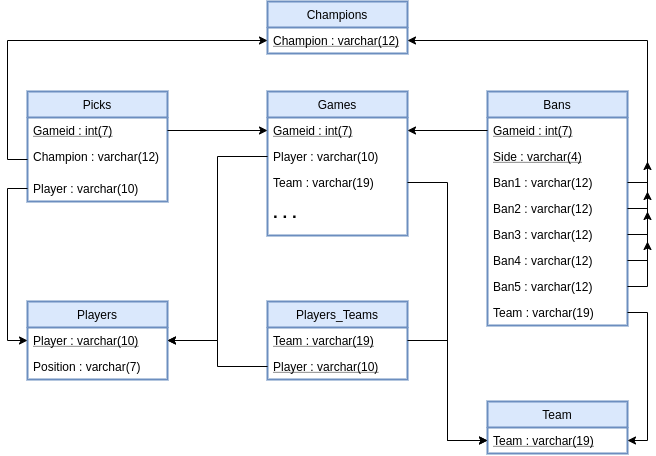

The diagram above was exported from draw.io. Its source (the exported page's mxGraphModel, read from the mxfile embedded in the PNG):
<mxGraphModel dx="1357" dy="777" grid="1" gridSize="10" guides="1" tooltips="1" connect="1" arrows="1" fold="1" page="1" pageScale="1" pageWidth="827" pageHeight="1169" math="0" shadow="0">
  <root>
    <mxCell id="0" />
    <mxCell id="1" parent="0" />
    <mxCell id="kXHT-spyiSQ2huak57GS-9" value="Picks" style="swimlane;fontStyle=0;childLayout=stackLayout;horizontal=1;startSize=26;fillColor=#dae8fc;horizontalStack=0;resizeParent=1;resizeParentMax=0;resizeLast=0;collapsible=1;marginBottom=0;strokeColor=#6c8ebf;strokeWidth=2;" vertex="1" parent="1">
      <mxGeometry x="120" y="390" width="140" height="110" as="geometry">
        <mxRectangle x="90" y="380" width="90" height="26" as="alternateBounds" />
      </mxGeometry>
    </mxCell>
    <mxCell id="kXHT-spyiSQ2huak57GS-10" value="Gameid : int(7)" style="text;strokeColor=none;fillColor=none;align=left;verticalAlign=top;spacingLeft=4;spacingRight=4;overflow=hidden;rotatable=0;points=[[0,0.5],[1,0.5]];portConstraint=eastwest;strokeWidth=2;fontStyle=4" vertex="1" parent="kXHT-spyiSQ2huak57GS-9">
      <mxGeometry y="26" width="140" height="26" as="geometry" />
    </mxCell>
    <mxCell id="kXHT-spyiSQ2huak57GS-12" value="Champion : varchar(12)" style="text;strokeColor=none;fillColor=none;align=left;verticalAlign=top;spacingLeft=4;spacingRight=4;overflow=hidden;rotatable=0;points=[[0,0.5],[1,0.5]];portConstraint=eastwest;" vertex="1" parent="kXHT-spyiSQ2huak57GS-9">
      <mxGeometry y="52" width="140" height="32" as="geometry" />
    </mxCell>
    <mxCell id="kXHT-spyiSQ2huak57GS-11" value="Player : varchar(10)" style="text;strokeColor=none;fillColor=none;align=left;verticalAlign=top;spacingLeft=4;spacingRight=4;overflow=hidden;rotatable=0;points=[[0,0.5],[1,0.5]];portConstraint=eastwest;" vertex="1" parent="kXHT-spyiSQ2huak57GS-9">
      <mxGeometry y="84" width="140" height="26" as="geometry" />
    </mxCell>
    <object label="Games" Game="" id="kXHT-spyiSQ2huak57GS-14">
      <mxCell style="swimlane;fontStyle=0;childLayout=stackLayout;horizontal=1;startSize=26;fillColor=#dae8fc;horizontalStack=0;resizeParent=1;resizeParentMax=0;resizeLast=0;collapsible=1;marginBottom=0;strokeColor=#6c8ebf;strokeWidth=2;" vertex="1" parent="1">
        <mxGeometry x="360" y="390" width="140" height="144" as="geometry" />
      </mxCell>
    </object>
    <mxCell id="kXHT-spyiSQ2huak57GS-15" value="Gameid : int(7)" style="text;strokeColor=none;fillColor=none;align=left;verticalAlign=top;spacingLeft=4;spacingRight=4;overflow=hidden;rotatable=0;points=[[0,0.5],[1,0.5]];portConstraint=eastwest;fontStyle=4" vertex="1" parent="kXHT-spyiSQ2huak57GS-14">
      <mxGeometry y="26" width="140" height="26" as="geometry" />
    </mxCell>
    <mxCell id="kXHT-spyiSQ2huak57GS-88" value="Player : varchar(10)" style="text;strokeColor=none;fillColor=none;align=left;verticalAlign=top;spacingLeft=4;spacingRight=4;overflow=hidden;rotatable=0;points=[[0,0.5],[1,0.5]];portConstraint=eastwest;fontStyle=0" vertex="1" parent="kXHT-spyiSQ2huak57GS-14">
      <mxGeometry y="52" width="140" height="26" as="geometry" />
    </mxCell>
    <mxCell id="kXHT-spyiSQ2huak57GS-89" value="Team : varchar(19)" style="text;strokeColor=none;fillColor=none;align=left;verticalAlign=top;spacingLeft=4;spacingRight=4;overflow=hidden;rotatable=0;points=[[0,0.5],[1,0.5]];portConstraint=eastwest;fontStyle=0" vertex="1" parent="kXHT-spyiSQ2huak57GS-14">
      <mxGeometry y="78" width="140" height="26" as="geometry" />
    </mxCell>
    <mxCell id="kXHT-spyiSQ2huak57GS-28" value=". . ." style="text;strokeColor=none;fillColor=none;align=left;verticalAlign=top;spacingLeft=4;spacingRight=4;overflow=hidden;rotatable=0;points=[[0,0.5],[1,0.5]];portConstraint=eastwest;startSize=26;fontStyle=1;fontSize=17;" vertex="1" parent="kXHT-spyiSQ2huak57GS-14">
      <mxGeometry y="104" width="140" height="40" as="geometry" />
    </mxCell>
    <mxCell id="kXHT-spyiSQ2huak57GS-30" value="Players" style="swimlane;fontStyle=0;childLayout=stackLayout;horizontal=1;startSize=26;fillColor=#dae8fc;horizontalStack=0;resizeParent=1;resizeParentMax=0;resizeLast=0;collapsible=1;marginBottom=0;strokeColor=#6c8ebf;strokeWidth=2;fontSize=12;" vertex="1" parent="1">
      <mxGeometry x="120" y="600" width="140" height="78" as="geometry" />
    </mxCell>
    <mxCell id="kXHT-spyiSQ2huak57GS-31" value="Player : varchar(10)" style="text;strokeColor=none;fillColor=none;align=left;verticalAlign=top;spacingLeft=4;spacingRight=4;overflow=hidden;rotatable=0;points=[[0,0.5],[1,0.5]];portConstraint=eastwest;fontStyle=4" vertex="1" parent="kXHT-spyiSQ2huak57GS-30">
      <mxGeometry y="26" width="140" height="26" as="geometry" />
    </mxCell>
    <mxCell id="kXHT-spyiSQ2huak57GS-84" value="Position : varchar(7)" style="text;strokeColor=none;fillColor=none;align=left;verticalAlign=top;spacingLeft=4;spacingRight=4;overflow=hidden;rotatable=0;points=[[0,0.5],[1,0.5]];portConstraint=eastwest;startSize=26;fontSize=12;fontStyle=0" vertex="1" parent="kXHT-spyiSQ2huak57GS-30">
      <mxGeometry y="52" width="140" height="26" as="geometry" />
    </mxCell>
    <mxCell id="kXHT-spyiSQ2huak57GS-42" style="edgeStyle=orthogonalEdgeStyle;rounded=0;orthogonalLoop=1;jettySize=auto;html=1;exitX=1;exitY=0.5;exitDx=0;exitDy=0;startSize=26;fontSize=12;" edge="1" parent="1" source="kXHT-spyiSQ2huak57GS-10" target="kXHT-spyiSQ2huak57GS-15">
      <mxGeometry relative="1" as="geometry" />
    </mxCell>
    <mxCell id="kXHT-spyiSQ2huak57GS-43" style="edgeStyle=orthogonalEdgeStyle;rounded=0;orthogonalLoop=1;jettySize=auto;html=1;exitX=0;exitY=0.5;exitDx=0;exitDy=0;entryX=0;entryY=0.5;entryDx=0;entryDy=0;startSize=26;fontSize=12;" edge="1" parent="1" source="kXHT-spyiSQ2huak57GS-11" target="kXHT-spyiSQ2huak57GS-30">
      <mxGeometry relative="1" as="geometry" />
    </mxCell>
    <mxCell id="kXHT-spyiSQ2huak57GS-44" value="Team" style="swimlane;fontStyle=0;childLayout=stackLayout;horizontal=1;startSize=26;fillColor=#dae8fc;horizontalStack=0;resizeParent=1;resizeParentMax=0;resizeLast=0;collapsible=1;marginBottom=0;strokeColor=#6c8ebf;strokeWidth=2;fontSize=12;" vertex="1" parent="1">
      <mxGeometry x="580" y="700" width="140" height="52" as="geometry" />
    </mxCell>
    <mxCell id="kXHT-spyiSQ2huak57GS-45" value="Team : varchar(19)" style="text;strokeColor=none;fillColor=none;align=left;verticalAlign=top;spacingLeft=4;spacingRight=4;overflow=hidden;rotatable=0;points=[[0,0.5],[1,0.5]];portConstraint=eastwest;fontStyle=4" vertex="1" parent="kXHT-spyiSQ2huak57GS-44">
      <mxGeometry y="26" width="140" height="26" as="geometry" />
    </mxCell>
    <mxCell id="kXHT-spyiSQ2huak57GS-52" value="Bans" style="swimlane;fontStyle=0;childLayout=stackLayout;horizontal=1;startSize=26;fillColor=#dae8fc;horizontalStack=0;resizeParent=1;resizeParentMax=0;resizeLast=0;collapsible=1;marginBottom=0;strokeColor=#6c8ebf;strokeWidth=2;fontSize=12;" vertex="1" parent="1">
      <mxGeometry x="580" y="390" width="140" height="234" as="geometry" />
    </mxCell>
    <mxCell id="kXHT-spyiSQ2huak57GS-53" value="Gameid : int(7)" style="text;strokeColor=none;fillColor=none;align=left;verticalAlign=top;spacingLeft=4;spacingRight=4;overflow=hidden;rotatable=0;points=[[0,0.5],[1,0.5]];portConstraint=eastwest;fontStyle=4" vertex="1" parent="kXHT-spyiSQ2huak57GS-52">
      <mxGeometry y="26" width="140" height="26" as="geometry" />
    </mxCell>
    <mxCell id="kXHT-spyiSQ2huak57GS-86" value="Side : varchar(4)" style="text;strokeColor=none;fillColor=none;align=left;verticalAlign=top;spacingLeft=4;spacingRight=4;overflow=hidden;rotatable=0;points=[[0,0.5],[1,0.5]];portConstraint=eastwest;startSize=26;fontSize=12;fontStyle=4" vertex="1" parent="kXHT-spyiSQ2huak57GS-52">
      <mxGeometry y="52" width="140" height="26" as="geometry" />
    </mxCell>
    <mxCell id="kXHT-spyiSQ2huak57GS-55" value="Ban1 : varchar(12)" style="text;strokeColor=none;fillColor=none;align=left;verticalAlign=top;spacingLeft=4;spacingRight=4;overflow=hidden;rotatable=0;points=[[0,0.5],[1,0.5]];portConstraint=eastwest;" vertex="1" parent="kXHT-spyiSQ2huak57GS-52">
      <mxGeometry y="78" width="140" height="26" as="geometry" />
    </mxCell>
    <mxCell id="kXHT-spyiSQ2huak57GS-56" value="Ban2 : varchar(12)" style="text;strokeColor=none;fillColor=none;align=left;verticalAlign=top;spacingLeft=4;spacingRight=4;overflow=hidden;rotatable=0;points=[[0,0.5],[1,0.5]];portConstraint=eastwest;startSize=26;fontSize=12;" vertex="1" parent="kXHT-spyiSQ2huak57GS-52">
      <mxGeometry y="104" width="140" height="26" as="geometry" />
    </mxCell>
    <mxCell id="kXHT-spyiSQ2huak57GS-57" value="Ban3 : varchar(12)" style="text;strokeColor=none;fillColor=none;align=left;verticalAlign=top;spacingLeft=4;spacingRight=4;overflow=hidden;rotatable=0;points=[[0,0.5],[1,0.5]];portConstraint=eastwest;startSize=26;fontSize=12;" vertex="1" parent="kXHT-spyiSQ2huak57GS-52">
      <mxGeometry y="130" width="140" height="26" as="geometry" />
    </mxCell>
    <mxCell id="kXHT-spyiSQ2huak57GS-63" value="Ban4 : varchar(12)" style="text;strokeColor=none;fillColor=none;align=left;verticalAlign=top;spacingLeft=4;spacingRight=4;overflow=hidden;rotatable=0;points=[[0,0.5],[1,0.5]];portConstraint=eastwest;startSize=26;fontSize=12;" vertex="1" parent="kXHT-spyiSQ2huak57GS-52">
      <mxGeometry y="156" width="140" height="26" as="geometry" />
    </mxCell>
    <mxCell id="kXHT-spyiSQ2huak57GS-59" value="Ban5 : varchar(12)" style="text;strokeColor=none;fillColor=none;align=left;verticalAlign=top;spacingLeft=4;spacingRight=4;overflow=hidden;rotatable=0;points=[[0,0.5],[1,0.5]];portConstraint=eastwest;startSize=26;fontSize=12;" vertex="1" parent="kXHT-spyiSQ2huak57GS-52">
      <mxGeometry y="182" width="140" height="26" as="geometry" />
    </mxCell>
    <mxCell id="kXHT-spyiSQ2huak57GS-54" value="Team : varchar(19)" style="text;strokeColor=none;fillColor=none;align=left;verticalAlign=top;spacingLeft=4;spacingRight=4;overflow=hidden;rotatable=0;points=[[0,0.5],[1,0.5]];portConstraint=eastwest;" vertex="1" parent="kXHT-spyiSQ2huak57GS-52">
      <mxGeometry y="208" width="140" height="26" as="geometry" />
    </mxCell>
    <mxCell id="kXHT-spyiSQ2huak57GS-62" style="edgeStyle=orthogonalEdgeStyle;rounded=0;orthogonalLoop=1;jettySize=auto;html=1;exitX=0;exitY=0.5;exitDx=0;exitDy=0;entryX=1;entryY=0.5;entryDx=0;entryDy=0;startSize=26;fontSize=12;" edge="1" parent="1" source="kXHT-spyiSQ2huak57GS-53" target="kXHT-spyiSQ2huak57GS-15">
      <mxGeometry relative="1" as="geometry" />
    </mxCell>
    <mxCell id="kXHT-spyiSQ2huak57GS-65" style="edgeStyle=orthogonalEdgeStyle;rounded=0;orthogonalLoop=1;jettySize=auto;html=1;exitX=1;exitY=0.5;exitDx=0;exitDy=0;entryX=1;entryY=0.5;entryDx=0;entryDy=0;startSize=26;fontSize=12;" edge="1" parent="1" source="kXHT-spyiSQ2huak57GS-54" target="kXHT-spyiSQ2huak57GS-45">
      <mxGeometry relative="1" as="geometry" />
    </mxCell>
    <mxCell id="kXHT-spyiSQ2huak57GS-66" value="Champions" style="swimlane;fontStyle=0;childLayout=stackLayout;horizontal=1;startSize=26;fillColor=#dae8fc;horizontalStack=0;resizeParent=1;resizeParentMax=0;resizeLast=0;collapsible=1;marginBottom=0;strokeColor=#6c8ebf;strokeWidth=2;fontSize=12;" vertex="1" parent="1">
      <mxGeometry x="360" y="300" width="140" height="52" as="geometry" />
    </mxCell>
    <mxCell id="kXHT-spyiSQ2huak57GS-67" value="Champion : varchar(12)&#10;" style="text;strokeColor=none;fillColor=none;align=left;verticalAlign=top;spacingLeft=4;spacingRight=4;overflow=hidden;rotatable=0;points=[[0,0.5],[1,0.5]];portConstraint=eastwest;fontStyle=4" vertex="1" parent="kXHT-spyiSQ2huak57GS-66">
      <mxGeometry y="26" width="140" height="26" as="geometry" />
    </mxCell>
    <mxCell id="kXHT-spyiSQ2huak57GS-70" style="edgeStyle=orthogonalEdgeStyle;rounded=0;orthogonalLoop=1;jettySize=auto;html=1;exitX=0;exitY=0.5;exitDx=0;exitDy=0;entryX=0;entryY=0.5;entryDx=0;entryDy=0;startSize=26;fontSize=12;" edge="1" parent="1" source="kXHT-spyiSQ2huak57GS-12" target="kXHT-spyiSQ2huak57GS-67">
      <mxGeometry relative="1" as="geometry" />
    </mxCell>
    <mxCell id="kXHT-spyiSQ2huak57GS-71" style="edgeStyle=orthogonalEdgeStyle;rounded=0;orthogonalLoop=1;jettySize=auto;html=1;exitX=1;exitY=0.5;exitDx=0;exitDy=0;entryX=1;entryY=0.5;entryDx=0;entryDy=0;startSize=26;fontSize=12;" edge="1" parent="1" source="kXHT-spyiSQ2huak57GS-55" target="kXHT-spyiSQ2huak57GS-67">
      <mxGeometry relative="1" as="geometry" />
    </mxCell>
    <mxCell id="kXHT-spyiSQ2huak57GS-72" style="edgeStyle=orthogonalEdgeStyle;rounded=0;orthogonalLoop=1;jettySize=auto;html=1;exitX=1;exitY=0.5;exitDx=0;exitDy=0;startSize=26;fontSize=12;" edge="1" parent="1" source="kXHT-spyiSQ2huak57GS-56">
      <mxGeometry relative="1" as="geometry">
        <mxPoint x="740" y="460" as="targetPoint" />
      </mxGeometry>
    </mxCell>
    <mxCell id="kXHT-spyiSQ2huak57GS-73" style="edgeStyle=orthogonalEdgeStyle;rounded=0;orthogonalLoop=1;jettySize=auto;html=1;exitX=1;exitY=0.5;exitDx=0;exitDy=0;startSize=26;fontSize=12;" edge="1" parent="1" source="kXHT-spyiSQ2huak57GS-57">
      <mxGeometry relative="1" as="geometry">
        <mxPoint x="740" y="490" as="targetPoint" />
      </mxGeometry>
    </mxCell>
    <mxCell id="kXHT-spyiSQ2huak57GS-77" value="Players_Teams" style="swimlane;fontStyle=0;childLayout=stackLayout;horizontal=1;startSize=26;fillColor=#dae8fc;horizontalStack=0;resizeParent=1;resizeParentMax=0;resizeLast=0;collapsible=1;marginBottom=0;strokeColor=#6c8ebf;strokeWidth=2;fontSize=12;" vertex="1" parent="1">
      <mxGeometry x="360" y="600" width="140" height="78" as="geometry" />
    </mxCell>
    <mxCell id="kXHT-spyiSQ2huak57GS-78" value="Team : varchar(19)" style="text;strokeColor=none;fillColor=none;align=left;verticalAlign=top;spacingLeft=4;spacingRight=4;overflow=hidden;rotatable=0;points=[[0,0.5],[1,0.5]];portConstraint=eastwest;fontStyle=4" vertex="1" parent="kXHT-spyiSQ2huak57GS-77">
      <mxGeometry y="26" width="140" height="26" as="geometry" />
    </mxCell>
    <mxCell id="kXHT-spyiSQ2huak57GS-79" value="Player : varchar(10)" style="text;strokeColor=none;fillColor=none;align=left;verticalAlign=top;spacingLeft=4;spacingRight=4;overflow=hidden;rotatable=0;points=[[0,0.5],[1,0.5]];portConstraint=eastwest;fontStyle=4" vertex="1" parent="kXHT-spyiSQ2huak57GS-77">
      <mxGeometry y="52" width="140" height="26" as="geometry" />
    </mxCell>
    <mxCell id="kXHT-spyiSQ2huak57GS-82" style="edgeStyle=orthogonalEdgeStyle;rounded=0;orthogonalLoop=1;jettySize=auto;html=1;exitX=1;exitY=0.5;exitDx=0;exitDy=0;entryX=0;entryY=0.5;entryDx=0;entryDy=0;startSize=26;fontSize=12;" edge="1" parent="1" source="kXHT-spyiSQ2huak57GS-78" target="kXHT-spyiSQ2huak57GS-45">
      <mxGeometry relative="1" as="geometry" />
    </mxCell>
    <mxCell id="kXHT-spyiSQ2huak57GS-90" style="edgeStyle=orthogonalEdgeStyle;rounded=0;orthogonalLoop=1;jettySize=auto;html=1;exitX=0;exitY=0.5;exitDx=0;exitDy=0;entryX=1;entryY=0.5;entryDx=0;entryDy=0;startSize=26;fontSize=12;" edge="1" parent="1" source="kXHT-spyiSQ2huak57GS-88" target="kXHT-spyiSQ2huak57GS-31">
      <mxGeometry relative="1" as="geometry" />
    </mxCell>
    <mxCell id="kXHT-spyiSQ2huak57GS-91" style="edgeStyle=orthogonalEdgeStyle;rounded=0;orthogonalLoop=1;jettySize=auto;html=1;exitX=1;exitY=0.5;exitDx=0;exitDy=0;entryX=0;entryY=0.75;entryDx=0;entryDy=0;startSize=26;fontSize=12;" edge="1" parent="1" source="kXHT-spyiSQ2huak57GS-89" target="kXHT-spyiSQ2huak57GS-44">
      <mxGeometry relative="1" as="geometry" />
    </mxCell>
    <mxCell id="kXHT-spyiSQ2huak57GS-92" style="edgeStyle=orthogonalEdgeStyle;rounded=0;orthogonalLoop=1;jettySize=auto;html=1;exitX=0;exitY=0.5;exitDx=0;exitDy=0;entryX=1;entryY=0.5;entryDx=0;entryDy=0;startSize=26;fontSize=12;" edge="1" parent="1" source="kXHT-spyiSQ2huak57GS-79" target="kXHT-spyiSQ2huak57GS-31">
      <mxGeometry relative="1" as="geometry" />
    </mxCell>
    <mxCell id="kXHT-spyiSQ2huak57GS-93" style="edgeStyle=orthogonalEdgeStyle;rounded=0;orthogonalLoop=1;jettySize=auto;html=1;exitX=1;exitY=0.5;exitDx=0;exitDy=0;startSize=26;fontSize=12;" edge="1" parent="1" source="kXHT-spyiSQ2huak57GS-63">
      <mxGeometry relative="1" as="geometry">
        <mxPoint x="740" y="510" as="targetPoint" />
      </mxGeometry>
    </mxCell>
    <mxCell id="kXHT-spyiSQ2huak57GS-94" style="edgeStyle=orthogonalEdgeStyle;rounded=0;orthogonalLoop=1;jettySize=auto;html=1;exitX=1;exitY=0.5;exitDx=0;exitDy=0;startSize=26;fontSize=12;" edge="1" parent="1" source="kXHT-spyiSQ2huak57GS-59">
      <mxGeometry relative="1" as="geometry">
        <mxPoint x="740" y="540" as="targetPoint" />
      </mxGeometry>
    </mxCell>
  </root>
</mxGraphModel>